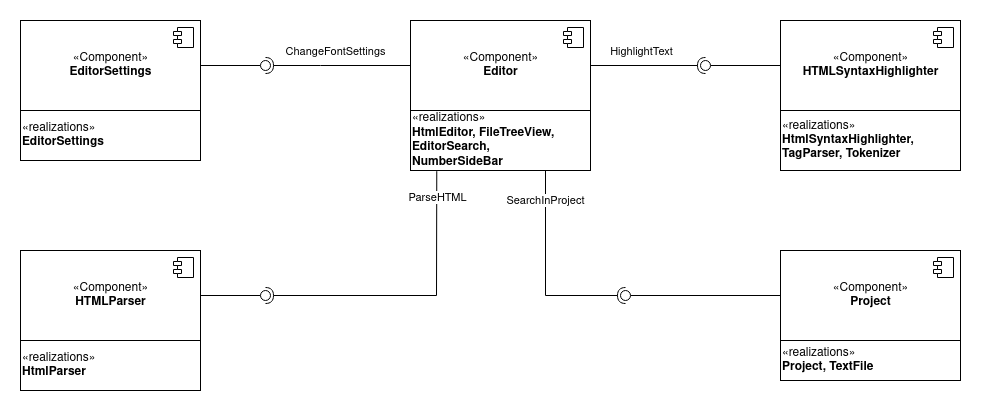

The diagram above was exported from draw.io. Its source (the exported page's mxGraphModel, read from the mxfile embedded in the PNG):
<mxGraphModel dx="1114" dy="625" grid="1" gridSize="10" guides="1" tooltips="1" connect="1" arrows="1" fold="1" page="1" pageScale="1" pageWidth="1100" pageHeight="850" background="none" math="0" shadow="0">
  <root>
    <mxCell id="0" />
    <mxCell id="1" parent="0" />
    <mxCell id="Su0ERc4RggqevnEWUzUJ-3" value="" style="rounded=0;orthogonalLoop=1;jettySize=auto;html=1;endArrow=none;endFill=0;sketch=0;sourcePerimeterSpacing=0;targetPerimeterSpacing=0;" edge="1" target="Su0ERc4RggqevnEWUzUJ-5" parent="1">
      <mxGeometry relative="1" as="geometry">
        <mxPoint x="280" y="155" as="sourcePoint" />
      </mxGeometry>
    </mxCell>
    <mxCell id="Su0ERc4RggqevnEWUzUJ-4" value="" style="rounded=0;orthogonalLoop=1;jettySize=auto;html=1;endArrow=halfCircle;endFill=0;entryX=0.5;entryY=0.5;endSize=6;strokeWidth=1;sketch=0;exitX=0;exitY=0.5;exitDx=0;exitDy=0;" edge="1" target="Su0ERc4RggqevnEWUzUJ-5" parent="1" source="Su0ERc4RggqevnEWUzUJ-1">
      <mxGeometry relative="1" as="geometry">
        <mxPoint x="470" y="155" as="sourcePoint" />
        <Array as="points">
          <mxPoint x="420" y="155" />
        </Array>
      </mxGeometry>
    </mxCell>
    <mxCell id="Su0ERc4RggqevnEWUzUJ-6" value="&lt;div&gt;ChangeFontSettings&lt;/div&gt;" style="edgeLabel;html=1;align=center;verticalAlign=middle;resizable=0;points=[];" vertex="1" connectable="0" parent="Su0ERc4RggqevnEWUzUJ-4">
      <mxGeometry x="0.1579" relative="1" as="geometry">
        <mxPoint x="8" y="-15" as="offset" />
      </mxGeometry>
    </mxCell>
    <mxCell id="Su0ERc4RggqevnEWUzUJ-5" value="" style="ellipse;whiteSpace=wrap;html=1;align=center;aspect=fixed;resizable=0;points=[];outlineConnect=0;sketch=0;" vertex="1" parent="1">
      <mxGeometry x="360" y="150" width="10" height="10" as="geometry" />
    </mxCell>
    <mxCell id="Su0ERc4RggqevnEWUzUJ-9" value="" style="rounded=0;orthogonalLoop=1;jettySize=auto;html=1;endArrow=none;endFill=0;sketch=0;sourcePerimeterSpacing=0;targetPerimeterSpacing=0;exitX=0;exitY=0.5;exitDx=0;exitDy=0;" edge="1" target="Su0ERc4RggqevnEWUzUJ-11" parent="1" source="Su0ERc4RggqevnEWUzUJ-16">
      <mxGeometry relative="1" as="geometry">
        <mxPoint x="870" y="155" as="sourcePoint" />
      </mxGeometry>
    </mxCell>
    <mxCell id="Su0ERc4RggqevnEWUzUJ-10" value="" style="rounded=0;orthogonalLoop=1;jettySize=auto;html=1;endArrow=halfCircle;endFill=0;entryX=0.5;entryY=0.5;endSize=6;strokeWidth=1;sketch=0;" edge="1" target="Su0ERc4RggqevnEWUzUJ-11" parent="1" source="Su0ERc4RggqevnEWUzUJ-1">
      <mxGeometry relative="1" as="geometry">
        <mxPoint x="680" y="195" as="sourcePoint" />
      </mxGeometry>
    </mxCell>
    <mxCell id="Su0ERc4RggqevnEWUzUJ-13" value="&lt;div&gt;HighlightText&lt;/div&gt;" style="edgeLabel;html=1;align=center;verticalAlign=middle;resizable=0;points=[];" vertex="1" connectable="0" parent="Su0ERc4RggqevnEWUzUJ-10">
      <mxGeometry x="-0.2638" y="2" relative="1" as="geometry">
        <mxPoint x="8" y="-13" as="offset" />
      </mxGeometry>
    </mxCell>
    <mxCell id="Su0ERc4RggqevnEWUzUJ-11" value="" style="ellipse;whiteSpace=wrap;html=1;align=center;aspect=fixed;resizable=0;points=[];outlineConnect=0;sketch=0;direction=west;rotation=90;" vertex="1" parent="1">
      <mxGeometry x="800" y="150" width="10" height="10" as="geometry" />
    </mxCell>
    <mxCell id="Su0ERc4RggqevnEWUzUJ-20" value="" style="rounded=0;orthogonalLoop=1;jettySize=auto;html=1;endArrow=none;endFill=0;sketch=0;sourcePerimeterSpacing=0;targetPerimeterSpacing=0;exitX=1;exitY=0.5;exitDx=0;exitDy=0;" edge="1" target="Su0ERc4RggqevnEWUzUJ-22" parent="1" source="Su0ERc4RggqevnEWUzUJ-18">
      <mxGeometry relative="1" as="geometry">
        <mxPoint x="220" y="415" as="sourcePoint" />
      </mxGeometry>
    </mxCell>
    <mxCell id="Su0ERc4RggqevnEWUzUJ-21" value="" style="rounded=0;orthogonalLoop=1;jettySize=auto;html=1;endArrow=halfCircle;endFill=0;entryX=0.5;entryY=0.5;endSize=6;strokeWidth=1;sketch=0;exitX=0.146;exitY=1.011;exitDx=0;exitDy=0;exitPerimeter=0;" edge="1" target="Su0ERc4RggqevnEWUzUJ-22" parent="1" source="Su0ERc4RggqevnEWUzUJ-30">
      <mxGeometry relative="1" as="geometry">
        <mxPoint x="340" y="290" as="sourcePoint" />
        <Array as="points">
          <mxPoint x="536" y="385" />
        </Array>
      </mxGeometry>
    </mxCell>
    <mxCell id="Su0ERc4RggqevnEWUzUJ-23" value="&lt;div&gt;ParseHTML&lt;/div&gt;" style="edgeLabel;html=1;align=center;verticalAlign=middle;resizable=0;points=[];" vertex="1" connectable="0" parent="Su0ERc4RggqevnEWUzUJ-21">
      <mxGeometry x="-0.3212" relative="1" as="geometry">
        <mxPoint y="-74" as="offset" />
      </mxGeometry>
    </mxCell>
    <mxCell id="Su0ERc4RggqevnEWUzUJ-22" value="" style="ellipse;whiteSpace=wrap;html=1;align=center;aspect=fixed;resizable=0;points=[];outlineConnect=0;sketch=0;" vertex="1" parent="1">
      <mxGeometry x="360" y="380" width="10" height="10" as="geometry" />
    </mxCell>
    <mxCell id="Su0ERc4RggqevnEWUzUJ-27" value="" style="group" vertex="1" connectable="0" parent="1">
      <mxGeometry x="120" y="110" width="180" height="140" as="geometry" />
    </mxCell>
    <mxCell id="Su0ERc4RggqevnEWUzUJ-7" value="«Component»&lt;br&gt;&lt;div&gt;&lt;b&gt;EditorSettings&lt;/b&gt;&lt;/div&gt;" style="html=1;dropTarget=0;" vertex="1" parent="Su0ERc4RggqevnEWUzUJ-27">
      <mxGeometry width="180" height="90" as="geometry" />
    </mxCell>
    <mxCell id="Su0ERc4RggqevnEWUzUJ-8" value="" style="shape=module;jettyWidth=8;jettyHeight=4;" vertex="1" parent="Su0ERc4RggqevnEWUzUJ-7">
      <mxGeometry x="1" width="20" height="20" relative="1" as="geometry">
        <mxPoint x="-27" y="7" as="offset" />
      </mxGeometry>
    </mxCell>
    <mxCell id="Su0ERc4RggqevnEWUzUJ-24" value="&lt;div align=&quot;left&quot;&gt;«realizations»&lt;br&gt;&lt;b&gt;EditorSettings&lt;/b&gt;&lt;/div&gt;" style="html=1;align=left;" vertex="1" parent="Su0ERc4RggqevnEWUzUJ-27">
      <mxGeometry y="90" width="180" height="50" as="geometry" />
    </mxCell>
    <mxCell id="Su0ERc4RggqevnEWUzUJ-28" value="" style="group" vertex="1" connectable="0" parent="1">
      <mxGeometry x="880" y="110" width="180" height="150" as="geometry" />
    </mxCell>
    <mxCell id="Su0ERc4RggqevnEWUzUJ-16" value="«Component»&lt;br&gt;&lt;b&gt;HTMLSyntaxHighlighter&lt;/b&gt;" style="html=1;dropTarget=0;" vertex="1" parent="Su0ERc4RggqevnEWUzUJ-28">
      <mxGeometry width="180" height="90" as="geometry" />
    </mxCell>
    <mxCell id="Su0ERc4RggqevnEWUzUJ-17" value="" style="shape=module;jettyWidth=8;jettyHeight=4;" vertex="1" parent="Su0ERc4RggqevnEWUzUJ-16">
      <mxGeometry x="1" width="20" height="20" relative="1" as="geometry">
        <mxPoint x="-27" y="7" as="offset" />
      </mxGeometry>
    </mxCell>
    <mxCell id="Su0ERc4RggqevnEWUzUJ-26" value="&lt;div align=&quot;left&quot;&gt;«realizations»&lt;br&gt;&lt;b&gt;HtmlSyntaxHighlighter, &lt;br&gt;&lt;/b&gt;&lt;/div&gt;&lt;div align=&quot;left&quot;&gt;&lt;b&gt;TagParser, Tokenizer&lt;br&gt;&lt;/b&gt;&lt;/div&gt;" style="html=1;align=left;" vertex="1" parent="Su0ERc4RggqevnEWUzUJ-28">
      <mxGeometry y="90" width="180" height="60" as="geometry" />
    </mxCell>
    <mxCell id="Su0ERc4RggqevnEWUzUJ-31" value="" style="group" vertex="1" connectable="0" parent="1">
      <mxGeometry x="510" y="110" width="180" height="150" as="geometry" />
    </mxCell>
    <mxCell id="Su0ERc4RggqevnEWUzUJ-1" value="«Component»&lt;br&gt;&lt;b&gt;Editor&lt;/b&gt;" style="html=1;dropTarget=0;" vertex="1" parent="Su0ERc4RggqevnEWUzUJ-31">
      <mxGeometry width="180" height="90" as="geometry" />
    </mxCell>
    <mxCell id="Su0ERc4RggqevnEWUzUJ-2" value="" style="shape=module;jettyWidth=8;jettyHeight=4;" vertex="1" parent="Su0ERc4RggqevnEWUzUJ-1">
      <mxGeometry x="1" width="20" height="20" relative="1" as="geometry">
        <mxPoint x="-27" y="7" as="offset" />
      </mxGeometry>
    </mxCell>
    <mxCell id="Su0ERc4RggqevnEWUzUJ-30" value="&lt;div align=&quot;left&quot;&gt;«realizations»&lt;/div&gt;&lt;div align=&quot;left&quot;&gt;&lt;b&gt;HtmlEditor, FileTreeView,&lt;/b&gt;&lt;/div&gt;&lt;div align=&quot;left&quot;&gt;&lt;b&gt;EditorSearch,&lt;/b&gt;&lt;/div&gt;&lt;div align=&quot;left&quot;&gt;&lt;b&gt;NumberSideBar&lt;br&gt;&lt;/b&gt;&lt;/div&gt;" style="html=1;align=left;" vertex="1" parent="Su0ERc4RggqevnEWUzUJ-31">
      <mxGeometry y="90" width="180" height="60" as="geometry" />
    </mxCell>
    <mxCell id="Su0ERc4RggqevnEWUzUJ-32" value="" style="group" vertex="1" connectable="0" parent="1">
      <mxGeometry x="120" y="340" width="180" height="140" as="geometry" />
    </mxCell>
    <mxCell id="Su0ERc4RggqevnEWUzUJ-18" value="&lt;div&gt;«Component»&lt;/div&gt;&lt;b&gt;HTMLParser&lt;/b&gt;" style="html=1;dropTarget=0;" vertex="1" parent="Su0ERc4RggqevnEWUzUJ-32">
      <mxGeometry width="180" height="90" as="geometry" />
    </mxCell>
    <mxCell id="Su0ERc4RggqevnEWUzUJ-19" value="" style="shape=module;jettyWidth=8;jettyHeight=4;" vertex="1" parent="Su0ERc4RggqevnEWUzUJ-18">
      <mxGeometry x="1" width="20" height="20" relative="1" as="geometry">
        <mxPoint x="-27" y="7" as="offset" />
      </mxGeometry>
    </mxCell>
    <mxCell id="Su0ERc4RggqevnEWUzUJ-29" value="&lt;div align=&quot;left&quot;&gt;«realizations»&lt;/div&gt;&lt;div align=&quot;left&quot;&gt;&lt;b&gt;HtmlParser&lt;/b&gt;&lt;br&gt;&lt;b&gt;&lt;/b&gt;&lt;/div&gt;" style="html=1;align=left;" vertex="1" parent="Su0ERc4RggqevnEWUzUJ-32">
      <mxGeometry y="90" width="180" height="50" as="geometry" />
    </mxCell>
    <mxCell id="Su0ERc4RggqevnEWUzUJ-38" value="" style="group" vertex="1" connectable="0" parent="1">
      <mxGeometry x="880" y="340" width="180" height="130" as="geometry" />
    </mxCell>
    <mxCell id="Su0ERc4RggqevnEWUzUJ-33" value="«Component»&lt;br&gt;&lt;b&gt;Project&lt;/b&gt;" style="html=1;dropTarget=0;" vertex="1" parent="Su0ERc4RggqevnEWUzUJ-38">
      <mxGeometry width="180" height="90" as="geometry" />
    </mxCell>
    <mxCell id="Su0ERc4RggqevnEWUzUJ-34" value="" style="shape=module;jettyWidth=8;jettyHeight=4;" vertex="1" parent="Su0ERc4RggqevnEWUzUJ-33">
      <mxGeometry x="1" width="20" height="20" relative="1" as="geometry">
        <mxPoint x="-27" y="7" as="offset" />
      </mxGeometry>
    </mxCell>
    <mxCell id="Su0ERc4RggqevnEWUzUJ-37" value="&lt;div align=&quot;left&quot;&gt;«realizations»&lt;/div&gt;&lt;div align=&quot;left&quot;&gt;&lt;b&gt;Project, TextFile&lt;/b&gt;&lt;br&gt;&lt;/div&gt;" style="html=1;align=left;" vertex="1" parent="Su0ERc4RggqevnEWUzUJ-38">
      <mxGeometry y="90" width="180" height="40" as="geometry" />
    </mxCell>
    <mxCell id="Su0ERc4RggqevnEWUzUJ-39" value="" style="rounded=0;orthogonalLoop=1;jettySize=auto;html=1;endArrow=none;endFill=0;sketch=0;sourcePerimeterSpacing=0;targetPerimeterSpacing=0;exitX=0;exitY=0.5;exitDx=0;exitDy=0;" edge="1" target="Su0ERc4RggqevnEWUzUJ-41" parent="1" source="Su0ERc4RggqevnEWUzUJ-33">
      <mxGeometry relative="1" as="geometry">
        <mxPoint x="610" y="245" as="sourcePoint" />
      </mxGeometry>
    </mxCell>
    <mxCell id="Su0ERc4RggqevnEWUzUJ-40" value="" style="rounded=0;orthogonalLoop=1;jettySize=auto;html=1;endArrow=halfCircle;endFill=0;entryX=0.5;entryY=0.5;endSize=6;strokeWidth=1;sketch=0;exitX=0.75;exitY=1;exitDx=0;exitDy=0;" edge="1" target="Su0ERc4RggqevnEWUzUJ-41" parent="1" source="Su0ERc4RggqevnEWUzUJ-30">
      <mxGeometry relative="1" as="geometry">
        <mxPoint x="640" y="385" as="sourcePoint" />
        <Array as="points">
          <mxPoint x="645" y="385" />
        </Array>
      </mxGeometry>
    </mxCell>
    <mxCell id="Su0ERc4RggqevnEWUzUJ-44" value="SearchInProject" style="edgeLabel;html=1;align=center;verticalAlign=middle;resizable=0;points=[];" vertex="1" connectable="0" parent="Su0ERc4RggqevnEWUzUJ-40">
      <mxGeometry x="-0.7143" y="-1" relative="1" as="geometry">
        <mxPoint as="offset" />
      </mxGeometry>
    </mxCell>
    <mxCell id="Su0ERc4RggqevnEWUzUJ-41" value="" style="ellipse;whiteSpace=wrap;html=1;align=center;aspect=fixed;resizable=0;points=[];outlineConnect=0;sketch=0;" vertex="1" parent="1">
      <mxGeometry x="720" y="380" width="10" height="10" as="geometry" />
    </mxCell>
  </root>
</mxGraphModel>